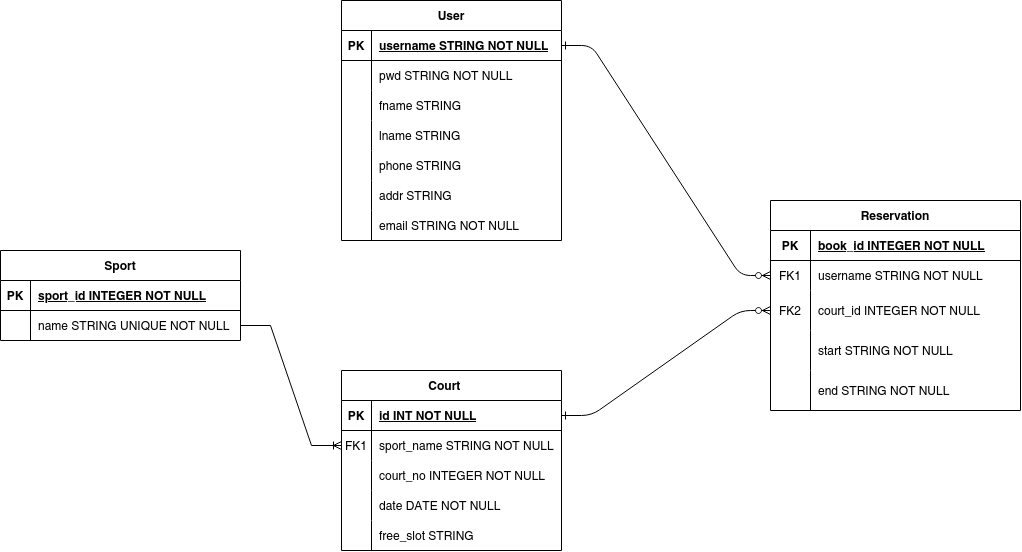

The diagram above was exported from draw.io. Its source (the exported page's mxGraphModel, read from the mxfile embedded in the PNG):
<mxGraphModel dx="2139" dy="833" grid="1" gridSize="10" guides="1" tooltips="1" connect="1" arrows="1" fold="1" page="1" pageScale="1" pageWidth="850" pageHeight="1100" math="0" shadow="0" extFonts="Permanent Marker^https://fonts.googleapis.com/css?family=Permanent+Marker">
  <root>
    <mxCell id="0" />
    <mxCell id="1" parent="0" />
    <mxCell id="C-vyLk0tnHw3VtMMgP7b-1" value="" style="edgeStyle=entityRelationEdgeStyle;endArrow=ERzeroToMany;startArrow=ERone;endFill=1;startFill=0;" parent="1" source="30N7UnWxh4zb1kaQsFKB-66" target="30N7UnWxh4zb1kaQsFKB-28" edge="1">
      <mxGeometry width="100" height="100" relative="1" as="geometry">
        <mxPoint x="260" y="165" as="sourcePoint" />
        <mxPoint x="390" y="105" as="targetPoint" />
      </mxGeometry>
    </mxCell>
    <mxCell id="30N7UnWxh4zb1kaQsFKB-1" value="Sport" style="shape=table;startSize=30;container=1;collapsible=1;childLayout=tableLayout;fixedRows=1;rowLines=0;fontStyle=1;align=center;resizeLast=1;" parent="1" vertex="1">
      <mxGeometry x="-280" y="270" width="240" height="90" as="geometry" />
    </mxCell>
    <mxCell id="30N7UnWxh4zb1kaQsFKB-2" value="" style="shape=partialRectangle;collapsible=0;dropTarget=0;pointerEvents=0;fillColor=none;points=[[0,0.5],[1,0.5]];portConstraint=eastwest;top=0;left=0;right=0;bottom=1;" parent="30N7UnWxh4zb1kaQsFKB-1" vertex="1">
      <mxGeometry y="30" width="240" height="30" as="geometry" />
    </mxCell>
    <mxCell id="30N7UnWxh4zb1kaQsFKB-3" value="PK" style="shape=partialRectangle;overflow=hidden;connectable=0;fillColor=none;top=0;left=0;bottom=0;right=0;fontStyle=1;" parent="30N7UnWxh4zb1kaQsFKB-2" vertex="1">
      <mxGeometry width="30" height="30" as="geometry">
        <mxRectangle width="30" height="30" as="alternateBounds" />
      </mxGeometry>
    </mxCell>
    <mxCell id="30N7UnWxh4zb1kaQsFKB-4" value="sport_id INTEGER NOT NULL " style="shape=partialRectangle;overflow=hidden;connectable=0;fillColor=none;top=0;left=0;bottom=0;right=0;align=left;spacingLeft=6;fontStyle=5;" parent="30N7UnWxh4zb1kaQsFKB-2" vertex="1">
      <mxGeometry x="30" width="210" height="30" as="geometry">
        <mxRectangle width="210" height="30" as="alternateBounds" />
      </mxGeometry>
    </mxCell>
    <mxCell id="30N7UnWxh4zb1kaQsFKB-5" value="" style="shape=partialRectangle;collapsible=0;dropTarget=0;pointerEvents=0;fillColor=none;points=[[0,0.5],[1,0.5]];portConstraint=eastwest;top=0;left=0;right=0;bottom=0;" parent="30N7UnWxh4zb1kaQsFKB-1" vertex="1">
      <mxGeometry y="60" width="240" height="30" as="geometry" />
    </mxCell>
    <mxCell id="30N7UnWxh4zb1kaQsFKB-6" value="" style="shape=partialRectangle;overflow=hidden;connectable=0;fillColor=none;top=0;left=0;bottom=0;right=0;" parent="30N7UnWxh4zb1kaQsFKB-5" vertex="1">
      <mxGeometry width="30" height="30" as="geometry">
        <mxRectangle width="30" height="30" as="alternateBounds" />
      </mxGeometry>
    </mxCell>
    <mxCell id="30N7UnWxh4zb1kaQsFKB-7" value="name STRING UNIQUE NOT NULL" style="shape=partialRectangle;overflow=hidden;connectable=0;fillColor=none;top=0;left=0;bottom=0;right=0;align=left;spacingLeft=6;" parent="30N7UnWxh4zb1kaQsFKB-5" vertex="1">
      <mxGeometry x="30" width="210" height="30" as="geometry">
        <mxRectangle width="210" height="30" as="alternateBounds" />
      </mxGeometry>
    </mxCell>
    <mxCell id="30N7UnWxh4zb1kaQsFKB-24" value="Reservation" style="shape=table;startSize=30;container=1;collapsible=1;childLayout=tableLayout;fixedRows=1;rowLines=0;fontStyle=1;align=center;resizeLast=1;" parent="1" vertex="1">
      <mxGeometry x="490" y="220" width="250" height="210" as="geometry" />
    </mxCell>
    <mxCell id="30N7UnWxh4zb1kaQsFKB-25" value="" style="shape=tableRow;horizontal=0;startSize=0;swimlaneHead=0;swimlaneBody=0;fillColor=none;collapsible=0;dropTarget=0;points=[[0,0.5],[1,0.5]];portConstraint=eastwest;top=0;left=0;right=0;bottom=1;" parent="30N7UnWxh4zb1kaQsFKB-24" vertex="1">
      <mxGeometry y="30" width="250" height="30" as="geometry" />
    </mxCell>
    <mxCell id="30N7UnWxh4zb1kaQsFKB-26" value="PK" style="shape=partialRectangle;connectable=0;fillColor=none;top=0;left=0;bottom=0;right=0;fontStyle=1;overflow=hidden;" parent="30N7UnWxh4zb1kaQsFKB-25" vertex="1">
      <mxGeometry width="40" height="30" as="geometry">
        <mxRectangle width="40" height="30" as="alternateBounds" />
      </mxGeometry>
    </mxCell>
    <mxCell id="30N7UnWxh4zb1kaQsFKB-27" value="book_id INTEGER NOT NULL " style="shape=partialRectangle;connectable=0;fillColor=none;top=0;left=0;bottom=0;right=0;align=left;spacingLeft=6;fontStyle=5;overflow=hidden;" parent="30N7UnWxh4zb1kaQsFKB-25" vertex="1">
      <mxGeometry x="40" width="210" height="30" as="geometry">
        <mxRectangle width="210" height="30" as="alternateBounds" />
      </mxGeometry>
    </mxCell>
    <mxCell id="30N7UnWxh4zb1kaQsFKB-28" value="" style="shape=tableRow;horizontal=0;startSize=0;swimlaneHead=0;swimlaneBody=0;fillColor=none;collapsible=0;dropTarget=0;points=[[0,0.5],[1,0.5]];portConstraint=eastwest;top=0;left=0;right=0;bottom=0;" parent="30N7UnWxh4zb1kaQsFKB-24" vertex="1">
      <mxGeometry y="60" width="250" height="30" as="geometry" />
    </mxCell>
    <mxCell id="30N7UnWxh4zb1kaQsFKB-29" value="FK1" style="shape=partialRectangle;connectable=0;fillColor=none;top=0;left=0;bottom=0;right=0;editable=1;overflow=hidden;" parent="30N7UnWxh4zb1kaQsFKB-28" vertex="1">
      <mxGeometry width="40" height="30" as="geometry">
        <mxRectangle width="40" height="30" as="alternateBounds" />
      </mxGeometry>
    </mxCell>
    <mxCell id="30N7UnWxh4zb1kaQsFKB-30" value="username STRING NOT NULL" style="shape=partialRectangle;connectable=0;fillColor=none;top=0;left=0;bottom=0;right=0;align=left;spacingLeft=6;overflow=hidden;" parent="30N7UnWxh4zb1kaQsFKB-28" vertex="1">
      <mxGeometry x="40" width="210" height="30" as="geometry">
        <mxRectangle width="210" height="30" as="alternateBounds" />
      </mxGeometry>
    </mxCell>
    <mxCell id="yj_XBgTwjr0DAP34TQTC-4" value="" style="shape=tableRow;horizontal=0;startSize=0;swimlaneHead=0;swimlaneBody=0;fillColor=none;collapsible=0;dropTarget=0;points=[[0,0.5],[1,0.5]];portConstraint=eastwest;top=0;left=0;right=0;bottom=0;" parent="30N7UnWxh4zb1kaQsFKB-24" vertex="1">
      <mxGeometry y="90" width="250" height="40" as="geometry" />
    </mxCell>
    <mxCell id="yj_XBgTwjr0DAP34TQTC-5" value="FK2" style="shape=partialRectangle;connectable=0;fillColor=none;top=0;left=0;bottom=0;right=0;editable=1;overflow=hidden;" parent="yj_XBgTwjr0DAP34TQTC-4" vertex="1">
      <mxGeometry width="40" height="40" as="geometry">
        <mxRectangle width="40" height="40" as="alternateBounds" />
      </mxGeometry>
    </mxCell>
    <mxCell id="yj_XBgTwjr0DAP34TQTC-6" value="court_id INTEGER NOT NULL" style="shape=partialRectangle;connectable=0;fillColor=none;top=0;left=0;bottom=0;right=0;align=left;spacingLeft=6;overflow=hidden;" parent="yj_XBgTwjr0DAP34TQTC-4" vertex="1">
      <mxGeometry x="40" width="210" height="40" as="geometry">
        <mxRectangle width="210" height="40" as="alternateBounds" />
      </mxGeometry>
    </mxCell>
    <mxCell id="yj_XBgTwjr0DAP34TQTC-7" value="" style="shape=tableRow;horizontal=0;startSize=0;swimlaneHead=0;swimlaneBody=0;fillColor=none;collapsible=0;dropTarget=0;points=[[0,0.5],[1,0.5]];portConstraint=eastwest;top=0;left=0;right=0;bottom=0;" parent="30N7UnWxh4zb1kaQsFKB-24" vertex="1">
      <mxGeometry y="130" width="250" height="40" as="geometry" />
    </mxCell>
    <mxCell id="yj_XBgTwjr0DAP34TQTC-8" value="" style="shape=partialRectangle;connectable=0;fillColor=none;top=0;left=0;bottom=0;right=0;editable=1;overflow=hidden;" parent="yj_XBgTwjr0DAP34TQTC-7" vertex="1">
      <mxGeometry width="40" height="40" as="geometry">
        <mxRectangle width="40" height="40" as="alternateBounds" />
      </mxGeometry>
    </mxCell>
    <mxCell id="yj_XBgTwjr0DAP34TQTC-9" value="start STRING NOT NULL" style="shape=partialRectangle;connectable=0;fillColor=none;top=0;left=0;bottom=0;right=0;align=left;spacingLeft=6;overflow=hidden;" parent="yj_XBgTwjr0DAP34TQTC-7" vertex="1">
      <mxGeometry x="40" width="210" height="40" as="geometry">
        <mxRectangle width="210" height="40" as="alternateBounds" />
      </mxGeometry>
    </mxCell>
    <mxCell id="30N7UnWxh4zb1kaQsFKB-31" value="" style="shape=tableRow;horizontal=0;startSize=0;swimlaneHead=0;swimlaneBody=0;fillColor=none;collapsible=0;dropTarget=0;points=[[0,0.5],[1,0.5]];portConstraint=eastwest;top=0;left=0;right=0;bottom=0;" parent="30N7UnWxh4zb1kaQsFKB-24" vertex="1">
      <mxGeometry y="170" width="250" height="40" as="geometry" />
    </mxCell>
    <mxCell id="30N7UnWxh4zb1kaQsFKB-32" value="" style="shape=partialRectangle;connectable=0;fillColor=none;top=0;left=0;bottom=0;right=0;editable=1;overflow=hidden;" parent="30N7UnWxh4zb1kaQsFKB-31" vertex="1">
      <mxGeometry width="40" height="40" as="geometry">
        <mxRectangle width="40" height="40" as="alternateBounds" />
      </mxGeometry>
    </mxCell>
    <mxCell id="30N7UnWxh4zb1kaQsFKB-33" value="end STRING NOT NULL" style="shape=partialRectangle;connectable=0;fillColor=none;top=0;left=0;bottom=0;right=0;align=left;spacingLeft=6;overflow=hidden;" parent="30N7UnWxh4zb1kaQsFKB-31" vertex="1">
      <mxGeometry x="40" width="210" height="40" as="geometry">
        <mxRectangle width="210" height="40" as="alternateBounds" />
      </mxGeometry>
    </mxCell>
    <mxCell id="30N7UnWxh4zb1kaQsFKB-37" value="Court    " style="shape=table;startSize=30;container=1;collapsible=1;childLayout=tableLayout;fixedRows=1;rowLines=0;fontStyle=1;align=center;resizeLast=1;" parent="1" vertex="1">
      <mxGeometry x="61" y="390" width="220" height="180" as="geometry" />
    </mxCell>
    <mxCell id="30N7UnWxh4zb1kaQsFKB-38" value="" style="shape=tableRow;horizontal=0;startSize=0;swimlaneHead=0;swimlaneBody=0;fillColor=none;collapsible=0;dropTarget=0;points=[[0,0.5],[1,0.5]];portConstraint=eastwest;top=0;left=0;right=0;bottom=1;" parent="30N7UnWxh4zb1kaQsFKB-37" vertex="1">
      <mxGeometry y="30" width="220" height="30" as="geometry" />
    </mxCell>
    <mxCell id="30N7UnWxh4zb1kaQsFKB-39" value="PK" style="shape=partialRectangle;connectable=0;fillColor=none;top=0;left=0;bottom=0;right=0;fontStyle=1;overflow=hidden;" parent="30N7UnWxh4zb1kaQsFKB-38" vertex="1">
      <mxGeometry width="30" height="30" as="geometry">
        <mxRectangle width="30" height="30" as="alternateBounds" />
      </mxGeometry>
    </mxCell>
    <mxCell id="30N7UnWxh4zb1kaQsFKB-40" value="id INT NOT NULL " style="shape=partialRectangle;connectable=0;fillColor=none;top=0;left=0;bottom=0;right=0;align=left;spacingLeft=6;fontStyle=5;overflow=hidden;" parent="30N7UnWxh4zb1kaQsFKB-38" vertex="1">
      <mxGeometry x="30" width="190" height="30" as="geometry">
        <mxRectangle width="190" height="30" as="alternateBounds" />
      </mxGeometry>
    </mxCell>
    <mxCell id="30N7UnWxh4zb1kaQsFKB-41" value="" style="shape=tableRow;horizontal=0;startSize=0;swimlaneHead=0;swimlaneBody=0;fillColor=none;collapsible=0;dropTarget=0;points=[[0,0.5],[1,0.5]];portConstraint=eastwest;top=0;left=0;right=0;bottom=0;" parent="30N7UnWxh4zb1kaQsFKB-37" vertex="1">
      <mxGeometry y="60" width="220" height="30" as="geometry" />
    </mxCell>
    <mxCell id="30N7UnWxh4zb1kaQsFKB-42" value="FK1" style="shape=partialRectangle;connectable=0;fillColor=none;top=0;left=0;bottom=0;right=0;editable=1;overflow=hidden;" parent="30N7UnWxh4zb1kaQsFKB-41" vertex="1">
      <mxGeometry width="30" height="30" as="geometry">
        <mxRectangle width="30" height="30" as="alternateBounds" />
      </mxGeometry>
    </mxCell>
    <mxCell id="30N7UnWxh4zb1kaQsFKB-43" value="sport_name STRING NOT NULL    " style="shape=partialRectangle;connectable=0;fillColor=none;top=0;left=0;bottom=0;right=0;align=left;spacingLeft=6;overflow=hidden;" parent="30N7UnWxh4zb1kaQsFKB-41" vertex="1">
      <mxGeometry x="30" width="190" height="30" as="geometry">
        <mxRectangle width="190" height="30" as="alternateBounds" />
      </mxGeometry>
    </mxCell>
    <mxCell id="30N7UnWxh4zb1kaQsFKB-44" value="" style="shape=tableRow;horizontal=0;startSize=0;swimlaneHead=0;swimlaneBody=0;fillColor=none;collapsible=0;dropTarget=0;points=[[0,0.5],[1,0.5]];portConstraint=eastwest;top=0;left=0;right=0;bottom=0;" parent="30N7UnWxh4zb1kaQsFKB-37" vertex="1">
      <mxGeometry y="90" width="220" height="30" as="geometry" />
    </mxCell>
    <mxCell id="30N7UnWxh4zb1kaQsFKB-45" value="" style="shape=partialRectangle;connectable=0;fillColor=none;top=0;left=0;bottom=0;right=0;editable=1;overflow=hidden;" parent="30N7UnWxh4zb1kaQsFKB-44" vertex="1">
      <mxGeometry width="30" height="30" as="geometry">
        <mxRectangle width="30" height="30" as="alternateBounds" />
      </mxGeometry>
    </mxCell>
    <mxCell id="30N7UnWxh4zb1kaQsFKB-46" value="court_no INTEGER NOT NULL" style="shape=partialRectangle;connectable=0;fillColor=none;top=0;left=0;bottom=0;right=0;align=left;spacingLeft=6;overflow=hidden;" parent="30N7UnWxh4zb1kaQsFKB-44" vertex="1">
      <mxGeometry x="30" width="190" height="30" as="geometry">
        <mxRectangle width="190" height="30" as="alternateBounds" />
      </mxGeometry>
    </mxCell>
    <mxCell id="30N7UnWxh4zb1kaQsFKB-96" value="" style="shape=tableRow;horizontal=0;startSize=0;swimlaneHead=0;swimlaneBody=0;fillColor=none;collapsible=0;dropTarget=0;points=[[0,0.5],[1,0.5]];portConstraint=eastwest;top=0;left=0;right=0;bottom=0;" parent="30N7UnWxh4zb1kaQsFKB-37" vertex="1">
      <mxGeometry y="120" width="220" height="30" as="geometry" />
    </mxCell>
    <mxCell id="30N7UnWxh4zb1kaQsFKB-97" value="" style="shape=partialRectangle;connectable=0;fillColor=none;top=0;left=0;bottom=0;right=0;editable=1;overflow=hidden;" parent="30N7UnWxh4zb1kaQsFKB-96" vertex="1">
      <mxGeometry width="30" height="30" as="geometry">
        <mxRectangle width="30" height="30" as="alternateBounds" />
      </mxGeometry>
    </mxCell>
    <mxCell id="30N7UnWxh4zb1kaQsFKB-98" value="date DATE NOT NULL" style="shape=partialRectangle;connectable=0;fillColor=none;top=0;left=0;bottom=0;right=0;align=left;spacingLeft=6;overflow=hidden;" parent="30N7UnWxh4zb1kaQsFKB-96" vertex="1">
      <mxGeometry x="30" width="190" height="30" as="geometry">
        <mxRectangle width="190" height="30" as="alternateBounds" />
      </mxGeometry>
    </mxCell>
    <mxCell id="30N7UnWxh4zb1kaQsFKB-58" value="" style="shape=tableRow;horizontal=0;startSize=0;swimlaneHead=0;swimlaneBody=0;fillColor=none;collapsible=0;dropTarget=0;points=[[0,0.5],[1,0.5]];portConstraint=eastwest;top=0;left=0;right=0;bottom=0;" parent="30N7UnWxh4zb1kaQsFKB-37" vertex="1">
      <mxGeometry y="150" width="220" height="30" as="geometry" />
    </mxCell>
    <mxCell id="30N7UnWxh4zb1kaQsFKB-59" value="" style="shape=partialRectangle;connectable=0;fillColor=none;top=0;left=0;bottom=0;right=0;editable=1;overflow=hidden;" parent="30N7UnWxh4zb1kaQsFKB-58" vertex="1">
      <mxGeometry width="30" height="30" as="geometry">
        <mxRectangle width="30" height="30" as="alternateBounds" />
      </mxGeometry>
    </mxCell>
    <mxCell id="30N7UnWxh4zb1kaQsFKB-60" value="free_slot STRING" style="shape=partialRectangle;connectable=0;fillColor=none;top=0;left=0;bottom=0;right=0;align=left;spacingLeft=6;overflow=hidden;" parent="30N7UnWxh4zb1kaQsFKB-58" vertex="1">
      <mxGeometry x="30" width="190" height="30" as="geometry">
        <mxRectangle width="190" height="30" as="alternateBounds" />
      </mxGeometry>
    </mxCell>
    <mxCell id="30N7UnWxh4zb1kaQsFKB-65" value="User" style="shape=table;startSize=30;container=1;collapsible=1;childLayout=tableLayout;fixedRows=1;rowLines=0;fontStyle=1;align=center;resizeLast=1;" parent="1" vertex="1">
      <mxGeometry x="61" y="20" width="220" height="240" as="geometry" />
    </mxCell>
    <mxCell id="30N7UnWxh4zb1kaQsFKB-66" value="" style="shape=tableRow;horizontal=0;startSize=0;swimlaneHead=0;swimlaneBody=0;fillColor=none;collapsible=0;dropTarget=0;points=[[0,0.5],[1,0.5]];portConstraint=eastwest;top=0;left=0;right=0;bottom=1;" parent="30N7UnWxh4zb1kaQsFKB-65" vertex="1">
      <mxGeometry y="30" width="220" height="30" as="geometry" />
    </mxCell>
    <mxCell id="30N7UnWxh4zb1kaQsFKB-67" value="PK" style="shape=partialRectangle;connectable=0;fillColor=none;top=0;left=0;bottom=0;right=0;fontStyle=1;overflow=hidden;" parent="30N7UnWxh4zb1kaQsFKB-66" vertex="1">
      <mxGeometry width="30" height="30" as="geometry">
        <mxRectangle width="30" height="30" as="alternateBounds" />
      </mxGeometry>
    </mxCell>
    <mxCell id="30N7UnWxh4zb1kaQsFKB-68" value="username STRING NOT NULL" style="shape=partialRectangle;connectable=0;fillColor=none;top=0;left=0;bottom=0;right=0;align=left;spacingLeft=6;fontStyle=5;overflow=hidden;" parent="30N7UnWxh4zb1kaQsFKB-66" vertex="1">
      <mxGeometry x="30" width="190" height="30" as="geometry">
        <mxRectangle width="190" height="30" as="alternateBounds" />
      </mxGeometry>
    </mxCell>
    <mxCell id="30N7UnWxh4zb1kaQsFKB-69" value="" style="shape=tableRow;horizontal=0;startSize=0;swimlaneHead=0;swimlaneBody=0;fillColor=none;collapsible=0;dropTarget=0;points=[[0,0.5],[1,0.5]];portConstraint=eastwest;top=0;left=0;right=0;bottom=0;" parent="30N7UnWxh4zb1kaQsFKB-65" vertex="1">
      <mxGeometry y="60" width="220" height="30" as="geometry" />
    </mxCell>
    <mxCell id="30N7UnWxh4zb1kaQsFKB-70" value="" style="shape=partialRectangle;connectable=0;fillColor=none;top=0;left=0;bottom=0;right=0;editable=1;overflow=hidden;" parent="30N7UnWxh4zb1kaQsFKB-69" vertex="1">
      <mxGeometry width="30" height="30" as="geometry">
        <mxRectangle width="30" height="30" as="alternateBounds" />
      </mxGeometry>
    </mxCell>
    <mxCell id="30N7UnWxh4zb1kaQsFKB-71" value="pwd STRING NOT NULL" style="shape=partialRectangle;connectable=0;fillColor=none;top=0;left=0;bottom=0;right=0;align=left;spacingLeft=6;overflow=hidden;" parent="30N7UnWxh4zb1kaQsFKB-69" vertex="1">
      <mxGeometry x="30" width="190" height="30" as="geometry">
        <mxRectangle width="190" height="30" as="alternateBounds" />
      </mxGeometry>
    </mxCell>
    <mxCell id="30N7UnWxh4zb1kaQsFKB-72" value="" style="shape=tableRow;horizontal=0;startSize=0;swimlaneHead=0;swimlaneBody=0;fillColor=none;collapsible=0;dropTarget=0;points=[[0,0.5],[1,0.5]];portConstraint=eastwest;top=0;left=0;right=0;bottom=0;" parent="30N7UnWxh4zb1kaQsFKB-65" vertex="1">
      <mxGeometry y="90" width="220" height="30" as="geometry" />
    </mxCell>
    <mxCell id="30N7UnWxh4zb1kaQsFKB-73" value="" style="shape=partialRectangle;connectable=0;fillColor=none;top=0;left=0;bottom=0;right=0;editable=1;overflow=hidden;" parent="30N7UnWxh4zb1kaQsFKB-72" vertex="1">
      <mxGeometry width="30" height="30" as="geometry">
        <mxRectangle width="30" height="30" as="alternateBounds" />
      </mxGeometry>
    </mxCell>
    <mxCell id="30N7UnWxh4zb1kaQsFKB-74" value="fname STRING " style="shape=partialRectangle;connectable=0;fillColor=none;top=0;left=0;bottom=0;right=0;align=left;spacingLeft=6;overflow=hidden;" parent="30N7UnWxh4zb1kaQsFKB-72" vertex="1">
      <mxGeometry x="30" width="190" height="30" as="geometry">
        <mxRectangle width="190" height="30" as="alternateBounds" />
      </mxGeometry>
    </mxCell>
    <mxCell id="30N7UnWxh4zb1kaQsFKB-78" value="" style="shape=tableRow;horizontal=0;startSize=0;swimlaneHead=0;swimlaneBody=0;fillColor=none;collapsible=0;dropTarget=0;points=[[0,0.5],[1,0.5]];portConstraint=eastwest;top=0;left=0;right=0;bottom=0;" parent="30N7UnWxh4zb1kaQsFKB-65" vertex="1">
      <mxGeometry y="120" width="220" height="30" as="geometry" />
    </mxCell>
    <mxCell id="30N7UnWxh4zb1kaQsFKB-79" value="" style="shape=partialRectangle;connectable=0;fillColor=none;top=0;left=0;bottom=0;right=0;editable=1;overflow=hidden;" parent="30N7UnWxh4zb1kaQsFKB-78" vertex="1">
      <mxGeometry width="30" height="30" as="geometry">
        <mxRectangle width="30" height="30" as="alternateBounds" />
      </mxGeometry>
    </mxCell>
    <mxCell id="30N7UnWxh4zb1kaQsFKB-80" value="lname STRING" style="shape=partialRectangle;connectable=0;fillColor=none;top=0;left=0;bottom=0;right=0;align=left;spacingLeft=6;overflow=hidden;" parent="30N7UnWxh4zb1kaQsFKB-78" vertex="1">
      <mxGeometry x="30" width="190" height="30" as="geometry">
        <mxRectangle width="190" height="30" as="alternateBounds" />
      </mxGeometry>
    </mxCell>
    <mxCell id="30N7UnWxh4zb1kaQsFKB-81" value="" style="shape=tableRow;horizontal=0;startSize=0;swimlaneHead=0;swimlaneBody=0;fillColor=none;collapsible=0;dropTarget=0;points=[[0,0.5],[1,0.5]];portConstraint=eastwest;top=0;left=0;right=0;bottom=0;" parent="30N7UnWxh4zb1kaQsFKB-65" vertex="1">
      <mxGeometry y="150" width="220" height="30" as="geometry" />
    </mxCell>
    <mxCell id="30N7UnWxh4zb1kaQsFKB-82" value="" style="shape=partialRectangle;connectable=0;fillColor=none;top=0;left=0;bottom=0;right=0;editable=1;overflow=hidden;" parent="30N7UnWxh4zb1kaQsFKB-81" vertex="1">
      <mxGeometry width="30" height="30" as="geometry">
        <mxRectangle width="30" height="30" as="alternateBounds" />
      </mxGeometry>
    </mxCell>
    <mxCell id="30N7UnWxh4zb1kaQsFKB-83" value="phone STRING" style="shape=partialRectangle;connectable=0;fillColor=none;top=0;left=0;bottom=0;right=0;align=left;spacingLeft=6;overflow=hidden;" parent="30N7UnWxh4zb1kaQsFKB-81" vertex="1">
      <mxGeometry x="30" width="190" height="30" as="geometry">
        <mxRectangle width="190" height="30" as="alternateBounds" />
      </mxGeometry>
    </mxCell>
    <mxCell id="okp7NAhhk-bbIqRjuLl8-1" value="" style="shape=tableRow;horizontal=0;startSize=0;swimlaneHead=0;swimlaneBody=0;fillColor=none;collapsible=0;dropTarget=0;points=[[0,0.5],[1,0.5]];portConstraint=eastwest;top=0;left=0;right=0;bottom=0;" parent="30N7UnWxh4zb1kaQsFKB-65" vertex="1">
      <mxGeometry y="180" width="220" height="30" as="geometry" />
    </mxCell>
    <mxCell id="okp7NAhhk-bbIqRjuLl8-2" value="" style="shape=partialRectangle;connectable=0;fillColor=none;top=0;left=0;bottom=0;right=0;editable=1;overflow=hidden;" parent="okp7NAhhk-bbIqRjuLl8-1" vertex="1">
      <mxGeometry width="30" height="30" as="geometry">
        <mxRectangle width="30" height="30" as="alternateBounds" />
      </mxGeometry>
    </mxCell>
    <mxCell id="okp7NAhhk-bbIqRjuLl8-3" value="addr STRING" style="shape=partialRectangle;connectable=0;fillColor=none;top=0;left=0;bottom=0;right=0;align=left;spacingLeft=6;overflow=hidden;" parent="okp7NAhhk-bbIqRjuLl8-1" vertex="1">
      <mxGeometry x="30" width="190" height="30" as="geometry">
        <mxRectangle width="190" height="30" as="alternateBounds" />
      </mxGeometry>
    </mxCell>
    <mxCell id="ohxHxReODO1z3WqSLWLO-3" value="" style="shape=tableRow;horizontal=0;startSize=0;swimlaneHead=0;swimlaneBody=0;fillColor=none;collapsible=0;dropTarget=0;points=[[0,0.5],[1,0.5]];portConstraint=eastwest;top=0;left=0;right=0;bottom=0;" parent="30N7UnWxh4zb1kaQsFKB-65" vertex="1">
      <mxGeometry y="210" width="220" height="30" as="geometry" />
    </mxCell>
    <mxCell id="ohxHxReODO1z3WqSLWLO-4" value="" style="shape=partialRectangle;connectable=0;fillColor=none;top=0;left=0;bottom=0;right=0;editable=1;overflow=hidden;" parent="ohxHxReODO1z3WqSLWLO-3" vertex="1">
      <mxGeometry width="30" height="30" as="geometry">
        <mxRectangle width="30" height="30" as="alternateBounds" />
      </mxGeometry>
    </mxCell>
    <mxCell id="ohxHxReODO1z3WqSLWLO-5" value="email STRING NOT NULL" style="shape=partialRectangle;connectable=0;fillColor=none;top=0;left=0;bottom=0;right=0;align=left;spacingLeft=6;overflow=hidden;" parent="ohxHxReODO1z3WqSLWLO-3" vertex="1">
      <mxGeometry x="30" width="190" height="30" as="geometry">
        <mxRectangle width="190" height="30" as="alternateBounds" />
      </mxGeometry>
    </mxCell>
    <mxCell id="30N7UnWxh4zb1kaQsFKB-84" value="" style="edgeStyle=entityRelationEdgeStyle;fontSize=12;html=1;endArrow=ERoneToMany;rounded=0;entryX=0;entryY=0.5;entryDx=0;entryDy=0;exitX=1;exitY=0.5;exitDx=0;exitDy=0;" parent="1" source="30N7UnWxh4zb1kaQsFKB-5" target="30N7UnWxh4zb1kaQsFKB-41" edge="1">
      <mxGeometry width="100" height="100" relative="1" as="geometry">
        <mxPoint x="230" y="480" as="sourcePoint" />
        <mxPoint x="330" y="380" as="targetPoint" />
      </mxGeometry>
    </mxCell>
    <mxCell id="30N7UnWxh4zb1kaQsFKB-91" value="" style="edgeStyle=entityRelationEdgeStyle;endArrow=ERzeroToMany;startArrow=ERone;endFill=1;startFill=0;" parent="1" source="30N7UnWxh4zb1kaQsFKB-38" target="yj_XBgTwjr0DAP34TQTC-4" edge="1">
      <mxGeometry width="100" height="100" relative="1" as="geometry">
        <mxPoint x="260" y="270" as="sourcePoint" />
        <mxPoint x="420" y="270" as="targetPoint" />
      </mxGeometry>
    </mxCell>
  </root>
</mxGraphModel>